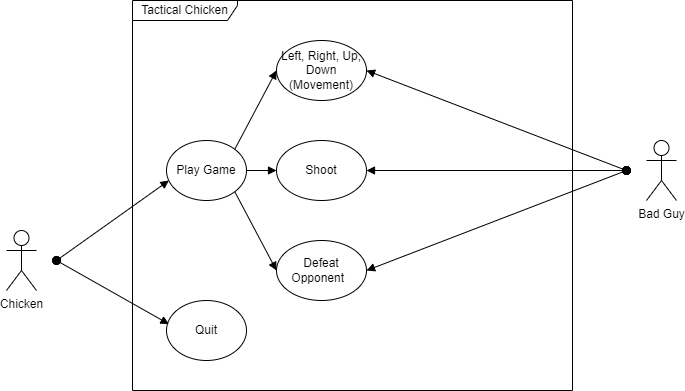

The diagram above was exported from draw.io. Its source (the exported page's mxGraphModel, read from the mxfile embedded in the PNG):
<mxGraphModel dx="1050" dy="592" grid="1" gridSize="10" guides="1" tooltips="1" connect="1" arrows="1" fold="1" page="1" pageScale="1" pageWidth="850" pageHeight="1100" math="0" shadow="0">
  <root>
    <mxCell id="0" />
    <mxCell id="1" parent="0" />
    <mxCell id="Cmiid14mJVrOG1krlHSo-7" value="Chicken" style="shape=umlActor;verticalLabelPosition=bottom;verticalAlign=top;html=1;" parent="1" vertex="1">
      <mxGeometry x="80" y="410" width="30" height="60" as="geometry" />
    </mxCell>
    <mxCell id="Cmiid14mJVrOG1krlHSo-8" value="Tactical Chicken" style="shape=umlFrame;whiteSpace=wrap;html=1;width=105;height=20;" parent="1" vertex="1">
      <mxGeometry x="206" y="180" width="440" height="390" as="geometry" />
    </mxCell>
    <mxCell id="Cmiid14mJVrOG1krlHSo-9" value="Bad Guy" style="shape=umlActor;verticalLabelPosition=bottom;verticalAlign=top;html=1;" parent="1" vertex="1">
      <mxGeometry x="720" y="320" width="30" height="60" as="geometry" />
    </mxCell>
    <mxCell id="Cmiid14mJVrOG1krlHSo-10" value="Play Game" style="ellipse;whiteSpace=wrap;html=1;" parent="1" vertex="1">
      <mxGeometry x="240" y="320" width="80" height="60" as="geometry" />
    </mxCell>
    <mxCell id="Cmiid14mJVrOG1krlHSo-12" value="Quit" style="ellipse;whiteSpace=wrap;html=1;" parent="1" vertex="1">
      <mxGeometry x="240" y="480" width="80" height="60" as="geometry" />
    </mxCell>
    <mxCell id="Cmiid14mJVrOG1krlHSo-13" value="" style="html=1;verticalAlign=bottom;startArrow=oval;startFill=1;endArrow=block;startSize=8;rounded=0;entryX=0.03;entryY=0.667;entryDx=0;entryDy=0;entryPerimeter=0;" parent="1" target="Cmiid14mJVrOG1krlHSo-10" edge="1">
      <mxGeometry width="60" relative="1" as="geometry">
        <mxPoint x="130" y="440" as="sourcePoint" />
        <mxPoint x="180" y="410" as="targetPoint" />
      </mxGeometry>
    </mxCell>
    <mxCell id="Cmiid14mJVrOG1krlHSo-16" value="" style="html=1;verticalAlign=bottom;startArrow=oval;startFill=1;endArrow=block;startSize=8;rounded=0;entryX=0.03;entryY=0.393;entryDx=0;entryDy=0;entryPerimeter=0;" parent="1" target="Cmiid14mJVrOG1krlHSo-12" edge="1">
      <mxGeometry width="60" relative="1" as="geometry">
        <mxPoint x="130" y="440" as="sourcePoint" />
        <mxPoint x="180" y="410" as="targetPoint" />
      </mxGeometry>
    </mxCell>
    <mxCell id="_OEPxFKJAtxlIWXzP4_F-2" value="Left, Right, Up, Down&lt;br&gt;(Movement)" style="ellipse;whiteSpace=wrap;html=1;" parent="1" vertex="1">
      <mxGeometry x="350" y="220" width="90" height="60" as="geometry" />
    </mxCell>
    <mxCell id="_OEPxFKJAtxlIWXzP4_F-3" value="Shoot" style="ellipse;whiteSpace=wrap;html=1;" parent="1" vertex="1">
      <mxGeometry x="350" y="320" width="90" height="60" as="geometry" />
    </mxCell>
    <mxCell id="_OEPxFKJAtxlIWXzP4_F-4" value="Defeat Opponent&amp;nbsp;&amp;nbsp;" style="ellipse;whiteSpace=wrap;html=1;" parent="1" vertex="1">
      <mxGeometry x="350" y="420" width="90" height="60" as="geometry" />
    </mxCell>
    <mxCell id="_OEPxFKJAtxlIWXzP4_F-6" value="" style="html=1;verticalAlign=bottom;startArrow=oval;startFill=1;endArrow=block;startSize=8;rounded=0;entryX=1;entryY=0.5;entryDx=0;entryDy=0;" parent="1" target="_OEPxFKJAtxlIWXzP4_F-4" edge="1">
      <mxGeometry width="60" relative="1" as="geometry">
        <mxPoint x="700" y="350" as="sourcePoint" />
        <mxPoint x="660" y="390" as="targetPoint" />
      </mxGeometry>
    </mxCell>
    <mxCell id="_OEPxFKJAtxlIWXzP4_F-8" value="" style="html=1;verticalAlign=bottom;endArrow=block;rounded=0;exitX=1;exitY=0;exitDx=0;exitDy=0;entryX=0;entryY=0.5;entryDx=0;entryDy=0;" parent="1" source="Cmiid14mJVrOG1krlHSo-10" target="_OEPxFKJAtxlIWXzP4_F-2" edge="1">
      <mxGeometry width="80" relative="1" as="geometry">
        <mxPoint x="310" y="250" as="sourcePoint" />
        <mxPoint x="390" y="250" as="targetPoint" />
      </mxGeometry>
    </mxCell>
    <mxCell id="_OEPxFKJAtxlIWXzP4_F-9" value="" style="html=1;verticalAlign=bottom;endArrow=block;rounded=0;exitX=1;exitY=0.5;exitDx=0;exitDy=0;entryX=0;entryY=0.5;entryDx=0;entryDy=0;" parent="1" source="Cmiid14mJVrOG1krlHSo-10" target="_OEPxFKJAtxlIWXzP4_F-3" edge="1">
      <mxGeometry width="80" relative="1" as="geometry">
        <mxPoint x="340" y="320" as="sourcePoint" />
        <mxPoint x="420" y="320" as="targetPoint" />
      </mxGeometry>
    </mxCell>
    <mxCell id="_OEPxFKJAtxlIWXzP4_F-10" value="" style="html=1;verticalAlign=bottom;endArrow=block;rounded=0;exitX=1;exitY=1;exitDx=0;exitDy=0;entryX=0;entryY=0.5;entryDx=0;entryDy=0;" parent="1" source="Cmiid14mJVrOG1krlHSo-10" target="_OEPxFKJAtxlIWXzP4_F-4" edge="1">
      <mxGeometry width="80" relative="1" as="geometry">
        <mxPoint x="320" y="330" as="sourcePoint" />
        <mxPoint x="400" y="330" as="targetPoint" />
      </mxGeometry>
    </mxCell>
    <mxCell id="_OEPxFKJAtxlIWXzP4_F-12" value="" style="html=1;verticalAlign=bottom;startArrow=oval;startFill=1;endArrow=block;startSize=8;rounded=0;entryX=1;entryY=0.5;entryDx=0;entryDy=0;" parent="1" target="_OEPxFKJAtxlIWXzP4_F-2" edge="1">
      <mxGeometry width="60" relative="1" as="geometry">
        <mxPoint x="700" y="350" as="sourcePoint" />
        <mxPoint x="660" y="330" as="targetPoint" />
      </mxGeometry>
    </mxCell>
    <mxCell id="_OEPxFKJAtxlIWXzP4_F-23" value="" style="html=1;verticalAlign=bottom;startArrow=oval;startFill=1;endArrow=block;startSize=8;rounded=0;entryX=1;entryY=0.5;entryDx=0;entryDy=0;" parent="1" target="_OEPxFKJAtxlIWXzP4_F-3" edge="1">
      <mxGeometry width="60" relative="1" as="geometry">
        <mxPoint x="700" y="350" as="sourcePoint" />
        <mxPoint x="560" y="290" as="targetPoint" />
      </mxGeometry>
    </mxCell>
  </root>
</mxGraphModel>